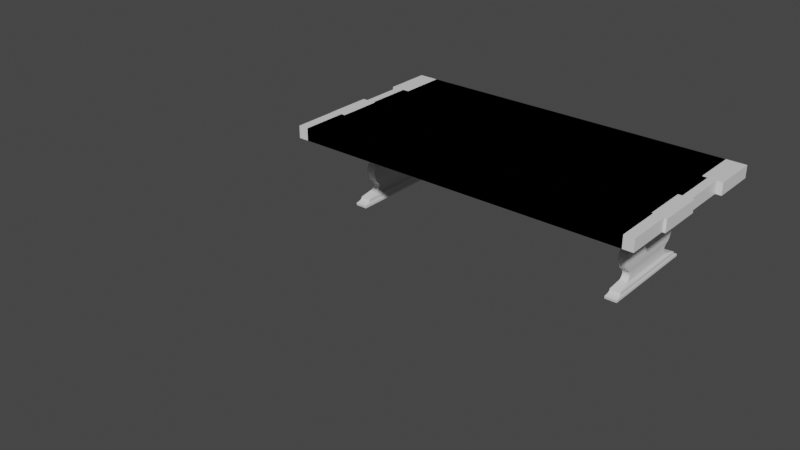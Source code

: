 # Source: Tisch2.blend  (saved by Blender 2.93.20; exported with 4.5.12 LTS)
import bpy
from mathutils import Matrix  # noqa: F401  (used for matrix-valued properties, if any)

bpy.ops.wm.read_factory_settings(use_empty=True)
scene = bpy.context.scene
scene.name = 'Scene'

# ---- collections
col_collection = bpy.data.collections.new('Collection'); scene.collection.children.link(col_collection)

# ---- images (referenced by path relative to the original .blend; pixels are not part of the script)
import os
ASSET_DIR = os.environ.get("B2B_ASSET_DIR", "")  # directory of the original .blend (textures are referenced by path, not embedded)
HERE = os.path.dirname(os.path.abspath(__file__))  # packed textures are extracted next to this script under _unpacked/

def load_image(name, relpath, width, height, colorspace="sRGB"):
    """Load a texture the original file referenced (path relative to the .blend, or extracted next to this script)."""
    p = next((c for c in (os.path.join(HERE, relpath), os.path.join(ASSET_DIR, relpath)) if relpath and os.path.exists(c)), "")
    if p:
        img = bpy.data.images.load(p, check_existing=True)
        img.name = name
    else:  # same state as the original file: an image datablock whose file is absent (Cycles renders it pink)
        img = bpy.data.images.new(name, width, height)
        img.source = "FILE"
        img.filepath = "//" + (relpath or name)
    img.colorspace_settings.name = colorspace
    return img
img_wood062_2k_color_jpg = load_image('Wood062_2K_Color.jpg', 'Texturen/Wood062_2K_Color.jpg', 1024, 1024, 'sRGB')

# ---- materials (node trees are filled in below, after node groups)
mat_material = bpy.data.materials.new('Material')
mat_material.alpha_threshold = 0.0
mat_material.use_transparent_shadow = False
mat_material.line_color = (0.0, 0.0, 0.0, 1.0)

# ---- material node trees
mat_material.use_nodes = True; mat_material.node_tree.nodes.clear()
_N = mat_material.node_tree.nodes; _L = mat_material.node_tree.links
n0 = _N.new('ShaderNodeOutputMaterial'); n0.name = 'Material Output'; n0.location = (300, 300)
n1 = _N.new('ShaderNodeBsdfPrincipled'); n1.name = 'Principled BSDF'; n1.location = (10, 300)
n1.distribution = 'GGX'
n1.subsurface_method = 'RANDOM_WALK_SKIN'
n1.inputs[2].default_value = 0.4
n1.inputs[3].default_value = 1.45
n1.inputs[27].default_value = (0.0, 0.0, 0.0, 1.0)
n1.inputs[28].default_value = 1.0
n2 = _N.new('ShaderNodeTexImage'); n2.name = 'Image Texture.004'; n2.location = (-612, -198)
n2.image = img_wood062_2k_color_jpg
_L.new(n1.outputs[0], n0.inputs[0])
n0.is_active_output = True

# ---- world
world_world = bpy.data.worlds.new('World'); scene.world = world_world
world_world.use_nodes = True; world_world.node_tree.nodes.clear()
_N = world_world.node_tree.nodes; _L = world_world.node_tree.links
n0 = _N.new('ShaderNodeOutputWorld'); n0.name = 'World Output'; n0.location = (300, 300)
n1 = _N.new('ShaderNodeBackground'); n1.name = 'Background'; n1.location = (10, 300)
n1.inputs[0].default_value = (0.05088, 0.05088, 0.05088, 1.0)
_L.new(n1.outputs[0], n0.inputs[0])
n0.is_active_output = True
world_world.color = (0.05088, 0.05088, 0.05088)
world_world.use_sun_shadow = False
world_world.sun_shadow_jitter_overblur = 0.0

# ---- meshes
me_cube = bpy.data.meshes.new('Cube')
me_cube.from_pydata([(1.03, 1.0, 14.1), (1.03, 1.0, 12.1), (1.03, -1.0, 14.1), (1.03, -1.0, 12.1), (-0.9702, 1.0, 14.1), (-0.9702, 1.0, 12.1), (-0.9702, -1.0, 14.1), (-0.9702, -1.0, 12.1), (1.043, 2.988, 13.93), (1.043, 2.988, 11.93), (1.043, 0.9875, 13.93), (1.043, 0.9875, 11.93), (-0.9567, 2.988, 13.93), (-0.9567, 2.988, 11.93), (-0.9567, 0.9875, 13.93), (-0.9567, 0.9875, 11.93), (1.025, 5.018, 13.77), (1.025, 5.018, 11.77), (1.025, 3.018, 13.77), (1.025, 3.018, 11.77), (-0.9751, 5.018, 13.77), (-0.9751, 5.018, 11.77), (-0.9751, 3.018, 13.77), (-0.9751, 3.018, 11.77), (1.058, 7.049, 13.69), (1.058, 7.049, 11.69), (1.058, 5.049, 13.69), (1.058, 5.049, 11.69), (-0.9425, 7.049, 13.69), (-0.9425, 7.049, 11.69), (-0.9425, 5.049, 13.69), (-0.9425, 5.049, 11.69), (0.7236, -0.6156, 12.11), (0.7236, 6.837, 12.11), (0.8987, -0.6156, 12.11), (0.8987, 6.837, 12.11), (0.7694, 0.3481, 11.68), (0.7694, 5.873, 11.68), (0.8529, 5.873, 11.68), (0.8529, 0.3481, 11.68), (0.7706, 0.4239, 11.46), (0.7706, 5.797, 11.46), (0.8517, 5.797, 11.46), (0.8517, 0.4239, 11.46), (0.771, 0.4531, 10.96), (0.771, 5.768, 10.96), (0.8513, 5.768, 10.96), (0.8513, 0.4531, 10.96), (0.7708, 0.7081, 9.873), (0.7708, 5.513, 9.873), (0.8515, 5.513, 9.873), (0.8515, 0.7081, 9.873), (0.7835, 1.423, 8.328), (0.7835, 4.798, 8.328), (0.8388, 4.798, 8.328), (0.8388, 1.423, 8.328), (0.7891, 1.675, 1.503), (0.7891, 4.542, 1.503), (0.8332, 4.542, 1.503), (0.8332, 1.675, 1.503), (0.7767, 0.817, 0.2426), (0.7767, 5.364, 0.2426), (0.8456, 5.364, 0.2426), (0.8456, 0.817, 0.2426), (0.781, 5.062, 0.9532), (0.8417, 5.105, 0.9672), (0.8417, 1.112, 0.9672), (0.7806, 1.112, 0.9672), (0.788, 1.627, 3.355), (0.7856, 1.508, 6.052), (0.7872, 1.579, 3.609), (0.7865, 1.538, 3.896), (0.7859, 1.505, 4.208), (0.7855, 1.48, 4.535), (0.7852, 1.466, 4.868), (0.7851, 1.461, 5.195), (0.7851, 1.467, 5.508), (0.7853, 1.482, 5.797), (0.7856, 4.713, 6.052), (0.788, 4.592, 3.355), (0.7853, 4.739, 5.797), (0.7851, 4.754, 5.508), (0.7851, 4.76, 5.195), (0.7852, 4.755, 4.868), (0.7855, 4.74, 4.535), (0.7859, 4.716, 4.208), (0.7865, 4.682, 3.896), (0.7872, 4.641, 3.609), (0.8367, 4.713, 6.052), (0.8343, 4.592, 3.355), (0.837, 4.739, 5.797), (0.8372, 4.754, 5.508), (0.8372, 4.76, 5.195), (0.8371, 4.755, 4.868), (0.8368, 4.74, 4.535), (0.8364, 4.716, 4.208), (0.8358, 4.682, 3.896), (0.8351, 4.641, 3.609), (0.8367, 1.508, 6.052), (0.8343, 1.627, 3.355), (0.837, 1.482, 5.797), (0.8372, 1.467, 5.508), (0.8372, 1.461, 5.195), (0.8371, 1.466, 4.868), (0.8368, 1.48, 4.535), (0.8364, 1.505, 4.208), (0.8358, 1.538, 3.896), (0.8351, 1.579, 3.609), (0.7873, 4.602, 6.574), (0.785, 4.709, 8.082), (0.7876, 4.578, 6.718), (0.7878, 4.563, 6.88), (0.7878, 4.557, 7.055), (0.7877, 4.561, 7.238), (0.7874, 4.574, 7.424), (0.787, 4.596, 7.607), (0.7865, 4.627, 7.781), (0.7858, 4.665, 7.941), (0.835, 4.602, 6.574), (0.8373, 4.709, 8.082), (0.8347, 4.578, 6.718), (0.8345, 4.563, 6.88), (0.8345, 4.557, 7.055), (0.8346, 4.561, 7.238), (0.8349, 4.574, 7.424), (0.8353, 4.596, 7.607), (0.8358, 4.627, 7.781), (0.8365, 4.665, 7.941), (0.835, 1.619, 6.574), (0.8373, 1.512, 8.082), (0.8347, 1.643, 6.718), (0.8345, 1.658, 6.88), (0.8345, 1.664, 7.055), (0.8346, 1.66, 7.238), (0.8349, 1.647, 7.424), (0.8353, 1.625, 7.607), (0.8358, 1.594, 7.781), (0.8365, 1.556, 7.941), (0.785, 1.512, 8.082), (0.7873, 1.619, 6.574), (0.7858, 1.556, 7.941), (0.7865, 1.594, 7.781), (0.787, 1.625, 7.607), (0.7874, 1.647, 7.424), (0.7877, 1.66, 7.238), (0.7878, 1.664, 7.055), (0.7878, 1.658, 6.88), (0.7876, 1.643, 6.718), (0.7901, 4.477, 1.738), (0.7894, 4.507, 3.09), (0.7909, 4.421, 2.049), (0.791, 4.408, 2.415), (0.7905, 4.438, 2.781), (0.8322, 4.477, 1.738), (0.8329, 4.507, 3.09), (0.8314, 4.421, 2.049), (0.8313, 4.408, 2.415), (0.8318, 4.438, 2.781), (0.8322, 1.74, 1.738), (0.8329, 1.712, 3.09), (0.8314, 1.796, 2.049), (0.8313, 1.81, 2.415), (0.8318, 1.78, 2.781), (0.7894, 1.712, 3.09), (0.7901, 1.74, 1.738), (0.7905, 1.78, 2.781), (0.791, 1.81, 2.415), (0.7909, 1.796, 2.049), (0.7785, 0.9454, 0.3741), (0.7805, 1.098, 0.6964), (0.7794, 1.018, 0.4708), (0.7802, 1.074, 0.5888), (0.7806, 5.101, 0.6959), (0.7785, 5.253, 0.3737), (0.7803, 5.132, 0.5885), (0.7795, 5.187, 0.4706), (0.8418, 5.119, 0.6972), (0.8438, 5.253, 0.3737), (0.8421, 5.14, 0.5892), (0.8429, 5.189, 0.4708), (0.8418, 1.098, 0.6968), (0.8438, 0.9454, 0.3741), (0.8421, 1.074, 0.589), (0.8429, 1.018, 0.4709), (0.8222, 0.8772, -0.1935), (0.7769, 0.8303, -0.1481), (0.7902, 0.8446, -0.1802), (0.8222, 5.314, -0.1935), (0.7769, 5.36, -0.1481), (0.7902, 5.347, -0.1802), (0.7999, 0.8772, -0.1935), (0.8453, 0.8303, -0.1481), (0.832, 0.8446, -0.1802), (0.7999, 5.314, -0.1935), (0.8453, 5.36, -0.1481), (0.832, 5.347, -0.1802), (-1.03, 1.0, 14.1), (-1.03, 1.0, 12.1), (-1.03, -1.0, 14.1), (-1.03, -1.0, 12.1), (0.9702, 1.0, 14.1), (0.9702, 1.0, 12.1), (0.9702, -1.0, 14.1), (0.9702, -1.0, 12.1), (-1.043, 2.988, 13.93), (-1.043, 2.988, 11.93), (-1.043, 0.9875, 13.93), (-1.043, 0.9875, 11.93), (0.9567, 2.988, 13.93), (0.9567, 2.988, 11.93), (0.9567, 0.9875, 13.93), (0.9567, 0.9875, 11.93), (-1.025, 5.018, 13.77), (-1.025, 5.018, 11.77), (-1.025, 3.018, 13.77), (-1.025, 3.018, 11.77), (0.9751, 5.018, 13.77), (0.9751, 5.018, 11.77), (0.9751, 3.018, 13.77), (0.9751, 3.018, 11.77), (-1.058, 7.049, 13.69), (-1.058, 7.049, 11.69), (-1.058, 5.049, 13.69), (-1.058, 5.049, 11.69), (0.9425, 7.049, 13.69), (0.9425, 7.049, 11.69), (0.9425, 5.049, 13.69), (0.9425, 5.049, 11.69), (-0.7236, -0.6156, 12.11), (-0.7236, 6.837, 12.11), (-0.8987, -0.6156, 12.11), (-0.8987, 6.837, 12.11), (-0.7694, 0.3481, 11.68), (-0.7694, 5.873, 11.68), (-0.8529, 5.873, 11.68), (-0.8529, 0.3481, 11.68), (-0.7706, 0.4239, 11.46), (-0.7706, 5.797, 11.46), (-0.8517, 5.797, 11.46), (-0.8517, 0.4239, 11.46), (-0.771, 0.4531, 10.96), (-0.771, 5.768, 10.96), (-0.8513, 5.768, 10.96), (-0.8513, 0.4531, 10.96), (-0.7708, 0.7081, 9.873), (-0.7708, 5.513, 9.873), (-0.8515, 5.513, 9.873), (-0.8515, 0.7081, 9.873), (-0.7835, 1.423, 8.328), (-0.7835, 4.798, 8.328), (-0.8388, 4.798, 8.328), (-0.8388, 1.423, 8.328), (-0.7891, 1.675, 1.503), (-0.7891, 4.542, 1.503), (-0.8332, 4.542, 1.503), (-0.8332, 1.675, 1.503), (-0.7767, 0.817, 0.2426), (-0.7767, 5.364, 0.2426), (-0.8456, 5.364, 0.2426), (-0.8456, 0.817, 0.2426), (-0.781, 5.062, 0.9532), (-0.8417, 5.105, 0.9672), (-0.8417, 1.112, 0.9672), (-0.7806, 1.112, 0.9672), (-0.788, 1.627, 3.355), (-0.7856, 1.508, 6.052), (-0.7872, 1.579, 3.609), (-0.7865, 1.538, 3.896), (-0.7859, 1.505, 4.208), (-0.7855, 1.48, 4.535), (-0.7852, 1.466, 4.868), (-0.7851, 1.461, 5.195), (-0.7851, 1.467, 5.508), (-0.7853, 1.482, 5.797), (-0.7856, 4.713, 6.052), (-0.788, 4.592, 3.355), (-0.7853, 4.739, 5.797), (-0.7851, 4.754, 5.508), (-0.7851, 4.76, 5.195), (-0.7852, 4.755, 4.868), (-0.7855, 4.74, 4.535), (-0.7859, 4.716, 4.208), (-0.7865, 4.682, 3.896), (-0.7872, 4.641, 3.609), (-0.8367, 4.713, 6.052), (-0.8343, 4.592, 3.355), (-0.837, 4.739, 5.797), (-0.8372, 4.754, 5.508), (-0.8372, 4.76, 5.195), (-0.8371, 4.755, 4.868), (-0.8368, 4.74, 4.535), (-0.8364, 4.716, 4.208), (-0.8358, 4.682, 3.896), (-0.8351, 4.641, 3.609), (-0.8367, 1.508, 6.052), (-0.8343, 1.627, 3.355), (-0.837, 1.482, 5.797), (-0.8372, 1.467, 5.508), (-0.8372, 1.461, 5.195), (-0.8371, 1.466, 4.868), (-0.8368, 1.48, 4.535), (-0.8364, 1.505, 4.208), (-0.8358, 1.538, 3.896), (-0.8351, 1.579, 3.609), (-0.7873, 4.602, 6.574), (-0.785, 4.709, 8.082), (-0.7876, 4.578, 6.718), (-0.7878, 4.563, 6.88), (-0.7878, 4.557, 7.055), (-0.7877, 4.561, 7.238), (-0.7874, 4.574, 7.424), (-0.787, 4.596, 7.607), (-0.7865, 4.627, 7.781), (-0.7858, 4.665, 7.941), (-0.835, 4.602, 6.574), (-0.8373, 4.709, 8.082), (-0.8347, 4.578, 6.718), (-0.8345, 4.563, 6.88), (-0.8345, 4.557, 7.055), (-0.8346, 4.561, 7.238), (-0.8349, 4.574, 7.424), (-0.8353, 4.596, 7.607), (-0.8358, 4.627, 7.781), (-0.8365, 4.665, 7.941), (-0.835, 1.619, 6.574), (-0.8373, 1.512, 8.082), (-0.8347, 1.643, 6.718), (-0.8345, 1.658, 6.88), (-0.8345, 1.664, 7.055), (-0.8346, 1.66, 7.238), (-0.8349, 1.647, 7.424), (-0.8353, 1.625, 7.607), (-0.8358, 1.594, 7.781), (-0.8365, 1.556, 7.941), (-0.785, 1.512, 8.082), (-0.7873, 1.619, 6.574), (-0.7858, 1.556, 7.941), (-0.7865, 1.594, 7.781), (-0.787, 1.625, 7.607), (-0.7874, 1.647, 7.424), (-0.7877, 1.66, 7.238), (-0.7878, 1.664, 7.055), (-0.7878, 1.658, 6.88), (-0.7876, 1.643, 6.718), (-0.7901, 4.477, 1.738), (-0.7894, 4.507, 3.09), (-0.7909, 4.421, 2.049), (-0.791, 4.408, 2.415), (-0.7905, 4.438, 2.781), (-0.8322, 4.477, 1.738), (-0.8329, 4.507, 3.09), (-0.8314, 4.421, 2.049), (-0.8313, 4.408, 2.415), (-0.8318, 4.438, 2.781), (-0.8322, 1.74, 1.738), (-0.8329, 1.712, 3.09), (-0.8314, 1.796, 2.049), (-0.8313, 1.81, 2.415), (-0.8318, 1.78, 2.781), (-0.7894, 1.712, 3.09), (-0.7901, 1.74, 1.738), (-0.7905, 1.78, 2.781), (-0.791, 1.81, 2.415), (-0.7909, 1.796, 2.049), (-0.7785, 0.9454, 0.3741), (-0.7805, 1.098, 0.6964), (-0.7794, 1.018, 0.4708), (-0.7802, 1.074, 0.5888), (-0.7806, 5.101, 0.6959), (-0.7785, 5.253, 0.3737), (-0.7803, 5.132, 0.5885), (-0.7795, 5.187, 0.4706), (-0.8418, 5.119, 0.6972), (-0.8438, 5.253, 0.3737), (-0.8421, 5.14, 0.5892), (-0.8429, 5.189, 0.4708), (-0.8418, 1.098, 0.6968), (-0.8438, 0.9454, 0.3741), (-0.8421, 1.074, 0.589), (-0.8429, 1.018, 0.4709), (-0.8222, 0.8772, -0.1935), (-0.7769, 0.8303, -0.1481), (-0.7902, 0.8446, -0.1802), (-0.8222, 5.314, -0.1935), (-0.7769, 5.36, -0.1481), (-0.7902, 5.347, -0.1802), (-0.7999, 0.8772, -0.1935), (-0.8453, 0.8303, -0.1481), (-0.832, 0.8446, -0.1802), (-0.7999, 5.314, -0.1935), (-0.8453, 5.36, -0.1481), (-0.832, 5.347, -0.1802), (-1.669, -1.593, -25.16), (-2.538, -0.4284, -25.16)], [(392, 393)], [(0, 4, 6, 2), (3, 2, 6, 7), (7, 6, 4, 5), (5, 1, 3, 7), (1, 0, 2, 3), (5, 4, 0, 1), (8, 12, 14, 10), (11, 10, 14, 15), (15, 14, 12, 13), (13, 9, 11, 15), (9, 8, 10, 11), (13, 12, 8, 9), (16, 20, 22, 18), (19, 18, 22, 23), (23, 22, 20, 21), (21, 17, 19, 23), (17, 16, 18, 19), (21, 20, 16, 17), (24, 28, 30, 26), (27, 26, 30, 31), (31, 30, 28, 29), (29, 25, 27, 31), (25, 24, 26, 27), (29, 28, 24, 25), (193, 187, 184, 190), (62, 194, 191, 63), (60, 185, 188, 61), (33, 35, 34, 32), (61, 188, 194, 62), (34, 39, 36, 32), (35, 38, 39, 34), (33, 37, 38, 35), (32, 36, 37, 33), (39, 43, 40, 36), (38, 42, 43, 39), (37, 41, 42, 38), (36, 40, 41, 37), (43, 47, 44, 40), (42, 46, 47, 43), (41, 45, 46, 42), (40, 44, 45, 41), (47, 51, 48, 44), (46, 50, 51, 47), (45, 49, 50, 46), (44, 48, 49, 45), (51, 55, 52, 48), (50, 54, 55, 51), (49, 53, 54, 50), (48, 52, 53, 49), (158, 59, 56, 164), (148, 57, 58, 153), (99, 159, 163, 68), (89, 154, 159, 99), (153, 58, 59, 158), (79, 149, 154, 89), (181, 63, 60, 168), (177, 62, 63, 181), (168, 60, 61, 173), (173, 61, 62, 177), (65, 176, 180, 66), (64, 172, 176, 65), (66, 180, 169, 67), (56, 67, 64, 57), (57, 64, 65, 58), (58, 65, 66, 59), (59, 66, 67, 56), (139, 69, 78, 108), (108, 78, 88, 118), (118, 88, 98, 128), (128, 98, 69, 139), (52, 138, 109, 53), (55, 129, 138, 52), (68, 163, 149, 79), (99, 68, 70, 107), (107, 70, 71, 106), (106, 71, 72, 105), (105, 72, 73, 104), (104, 73, 74, 103), (103, 74, 75, 102), (102, 75, 76, 101), (101, 76, 77, 100), (100, 77, 69, 98), (89, 99, 107, 97), (97, 107, 106, 96), (96, 106, 105, 95), (95, 105, 104, 94), (94, 104, 103, 93), (93, 103, 102, 92), (92, 102, 101, 91), (91, 101, 100, 90), (90, 100, 98, 88), (79, 89, 97, 87), (87, 97, 96, 86), (86, 96, 95, 85), (85, 95, 94, 84), (84, 94, 93, 83), (83, 93, 92, 82), (82, 92, 91, 81), (81, 91, 90, 80), (80, 90, 88, 78), (68, 79, 87, 70), (70, 87, 86, 71), (71, 86, 85, 72), (72, 85, 84, 73), (73, 84, 83, 74), (74, 83, 82, 75), (75, 82, 81, 76), (76, 81, 80, 77), (77, 80, 78, 69), (54, 119, 129, 55), (139, 108, 110, 147), (147, 110, 111, 146), (146, 111, 112, 145), (145, 112, 113, 144), (144, 113, 114, 143), (143, 114, 115, 142), (142, 115, 116, 141), (141, 116, 117, 140), (140, 117, 109, 138), (108, 118, 120, 110), (110, 120, 121, 111), (111, 121, 122, 112), (112, 122, 123, 113), (113, 123, 124, 114), (114, 124, 125, 115), (115, 125, 126, 116), (116, 126, 127, 117), (117, 127, 119, 109), (118, 128, 130, 120), (120, 130, 131, 121), (121, 131, 132, 122), (122, 132, 133, 123), (123, 133, 134, 124), (124, 134, 135, 125), (125, 135, 136, 126), (126, 136, 137, 127), (127, 137, 129, 119), (128, 139, 147, 130), (130, 147, 146, 131), (131, 146, 145, 132), (132, 145, 144, 133), (133, 144, 143, 134), (134, 143, 142, 135), (135, 142, 141, 136), (136, 141, 140, 137), (137, 140, 138, 129), (53, 109, 119, 54), (164, 148, 150, 167), (167, 150, 151, 166), (166, 151, 152, 165), (165, 152, 149, 163), (148, 153, 155, 150), (150, 155, 156, 151), (151, 156, 157, 152), (152, 157, 154, 149), (153, 158, 160, 155), (155, 160, 161, 156), (156, 161, 162, 157), (157, 162, 159, 154), (158, 164, 167, 160), (160, 167, 166, 161), (161, 166, 165, 162), (162, 165, 163, 159), (164, 56, 57, 148), (181, 168, 170, 183), (183, 170, 171, 182), (182, 171, 169, 180), (177, 181, 183, 179), (179, 183, 182, 178), (178, 182, 180, 176), (173, 177, 179, 175), (175, 179, 178, 174), (174, 178, 176, 172), (168, 173, 175, 170), (170, 175, 174, 171), (171, 174, 172, 169), (67, 169, 172, 64), (184, 187, 189, 186), (186, 189, 188, 185), (187, 193, 195, 189), (189, 195, 194, 188), (193, 190, 192, 195), (195, 192, 191, 194), (190, 184, 186, 192), (192, 186, 185, 191), (63, 191, 185, 60), (196, 198, 202, 200), (199, 203, 202, 198), (203, 201, 200, 202), (201, 203, 199, 197), (197, 199, 198, 196), (201, 197, 196, 200), (204, 206, 210, 208), (207, 211, 210, 206), (211, 209, 208, 210), (209, 211, 207, 205), (205, 207, 206, 204), (209, 205, 204, 208), (212, 214, 218, 216), (215, 219, 218, 214), (219, 217, 216, 218), (217, 219, 215, 213), (213, 215, 214, 212), (217, 213, 212, 216), (220, 222, 226, 224), (223, 227, 226, 222), (227, 225, 224, 226), (225, 227, 223, 221), (221, 223, 222, 220), (225, 221, 220, 224), (389, 386, 380, 383), (258, 259, 387, 390), (256, 257, 384, 381), (229, 228, 230, 231), (257, 258, 390, 384), (230, 228, 232, 235), (231, 230, 235, 234), (229, 231, 234, 233), (228, 229, 233, 232), (235, 232, 236, 239), (234, 235, 239, 238), (233, 234, 238, 237), (232, 233, 237, 236), (239, 236, 240, 243), (238, 239, 243, 242), (237, 238, 242, 241), (236, 237, 241, 240), (243, 240, 244, 247), (242, 243, 247, 246), (241, 242, 246, 245), (240, 241, 245, 244), (247, 244, 248, 251), (246, 247, 251, 250), (245, 246, 250, 249), (244, 245, 249, 248), (354, 360, 252, 255), (344, 349, 254, 253), (295, 264, 359, 355), (285, 295, 355, 350), (349, 354, 255, 254), (275, 285, 350, 345), (377, 364, 256, 259), (373, 377, 259, 258), (364, 369, 257, 256), (369, 373, 258, 257), (261, 262, 376, 372), (260, 261, 372, 368), (262, 263, 365, 376), (252, 253, 260, 263), (253, 254, 261, 260), (254, 255, 262, 261), (255, 252, 263, 262), (335, 304, 274, 265), (304, 314, 284, 274), (314, 324, 294, 284), (324, 335, 265, 294), (248, 249, 305, 334), (251, 248, 334, 325), (264, 275, 345, 359), (295, 303, 266, 264), (303, 302, 267, 266), (302, 301, 268, 267), (301, 300, 269, 268), (300, 299, 270, 269), (299, 298, 271, 270), (298, 297, 272, 271), (297, 296, 273, 272), (296, 294, 265, 273), (285, 293, 303, 295), (293, 292, 302, 303), (292, 291, 301, 302), (291, 290, 300, 301), (290, 289, 299, 300), (289, 288, 298, 299), (288, 287, 297, 298), (287, 286, 296, 297), (286, 284, 294, 296), (275, 283, 293, 285), (283, 282, 292, 293), (282, 281, 291, 292), (281, 280, 290, 291), (280, 279, 289, 290), (279, 278, 288, 289), (278, 277, 287, 288), (277, 276, 286, 287), (276, 274, 284, 286), (264, 266, 283, 275), (266, 267, 282, 283), (267, 268, 281, 282), (268, 269, 280, 281), (269, 270, 279, 280), (270, 271, 278, 279), (271, 272, 277, 278), (272, 273, 276, 277), (273, 265, 274, 276), (250, 251, 325, 315), (335, 343, 306, 304), (343, 342, 307, 306), (342, 341, 308, 307), (341, 340, 309, 308), (340, 339, 310, 309), (339, 338, 311, 310), (338, 337, 312, 311), (337, 336, 313, 312), (336, 334, 305, 313), (304, 306, 316, 314), (306, 307, 317, 316), (307, 308, 318, 317), (308, 309, 319, 318), (309, 310, 320, 319), (310, 311, 321, 320), (311, 312, 322, 321), (312, 313, 323, 322), (313, 305, 315, 323), (314, 316, 326, 324), (316, 317, 327, 326), (317, 318, 328, 327), (318, 319, 329, 328), (319, 320, 330, 329), (320, 321, 331, 330), (321, 322, 332, 331), (322, 323, 333, 332), (323, 315, 325, 333), (324, 326, 343, 335), (326, 327, 342, 343), (327, 328, 341, 342), (328, 329, 340, 341), (329, 330, 339, 340), (330, 331, 338, 339), (331, 332, 337, 338), (332, 333, 336, 337), (333, 325, 334, 336), (249, 250, 315, 305), (360, 363, 346, 344), (363, 362, 347, 346), (362, 361, 348, 347), (361, 359, 345, 348), (344, 346, 351, 349), (346, 347, 352, 351), (347, 348, 353, 352), (348, 345, 350, 353), (349, 351, 356, 354), (351, 352, 357, 356), (352, 353, 358, 357), (353, 350, 355, 358), (354, 356, 363, 360), (356, 357, 362, 363), (357, 358, 361, 362), (358, 355, 359, 361), (360, 344, 253, 252), (377, 379, 366, 364), (379, 378, 367, 366), (378, 376, 365, 367), (373, 375, 379, 377), (375, 374, 378, 379), (374, 372, 376, 378), (369, 371, 375, 373), (371, 370, 374, 375), (370, 368, 372, 374), (364, 366, 371, 369), (366, 367, 370, 371), (367, 365, 368, 370), (263, 260, 368, 365), (380, 382, 385, 383), (382, 381, 384, 385), (383, 385, 391, 389), (385, 384, 390, 391), (389, 391, 388, 386), (391, 390, 387, 388), (386, 388, 382, 380), (388, 387, 381, 382), (259, 256, 381, 387)])
_uv = me_cube.uv_layers.new(name='UVMap')
_uv.uv.foreach_set('vector', [0.9866, 0.4116, 0.04157, 0.4116, 0.04157, 0.2827, 0.9866, 0.2827, 0.375, 0.75, 0.625, 0.75, 0.625, 1.0, 0.375, 1.0, 0.375, 0.0, 0.625, 0.0, 0.625, 0.25, 0.375, 0.25, 0.125, 0.5, 0.375, 0.5, 0.375, 0.75, 0.125, 0.75, 0.375, 0.5, 0.625, 0.5, 0.625, 0.75, 0.375, 0.75, 0.375, 0.25, 0.625, 0.25, 0.625, 0.5, 0.375, 0.5, 0.993, 0.5397, 0.04794, 0.5397, 0.04794, 0.4108, 0.993, 0.4108, 0.375, 0.75, 0.625, 0.75, 0.625, 1.0, 0.375, 1.0, 0.375, 0.0, 0.625, 0.0, 0.625, 0.25, 0.375, 0.25, 0.125, 0.5, 0.375, 0.5, 0.375, 0.75, 0.125, 0.75, 0.375, 0.5, 0.625, 0.5, 0.625, 0.75, 0.375, 0.75, 0.375, 0.25, 0.625, 0.25, 0.625, 0.5, 0.375, 0.5, 0.9843, 0.6705, 0.03925, 0.6705, 0.03925, 0.5416, 0.9843, 0.5416, 0.375, 0.75, 0.625, 0.75, 0.625, 1.0, 0.375, 1.0, 0.375, 0.0, 0.625, 0.0, 0.625, 0.25, 0.375, 0.25, 0.125, 0.5, 0.375, 0.5, 0.375, 0.75, 0.125, 0.75, 0.375, 0.5, 0.625, 0.5, 0.625, 0.75, 0.375, 0.75, 0.375, 0.25, 0.625, 0.25, 0.625, 0.5, 0.375, 0.5, 0.9997, 0.8013, 0.05467, 0.8013, 0.05467, 0.6725, 0.9997, 0.6725, 0.375, 0.75, 0.625, 0.75, 0.625, 1.0, 0.375, 1.0, 0.375, 0.0, 0.625, 0.0, 0.625, 0.25, 0.375, 0.25, 0.125, 0.5, 0.375, 0.5, 0.375, 0.75, 0.125, 0.75, 0.375, 0.5, 0.625, 0.5, 0.625, 0.75, 0.375, 0.75, 0.375, 0.25, 0.625, 0.25, 0.625, 0.5, 0.375, 0.5, 0.7909, 0.5025, 0.7091, 0.5025, 0.7091, 0.7475, 0.7909, 0.7475, 0.9038, 0.3513, 0.9031, 0.3319, 0.07669, 0.3382, 0.07445, 0.3574, 0.6168, 0.0, 0.6242, 0.0, 0.6242, 0.25, 0.6168, 0.25, 0.8419, 0.7877, 0.9247, 0.7877, 0.9247, 0.3075, 0.8419, 0.3075, 0.6168, 0.25, 0.6242, 0.25, 0.6242, 0.5, 0.6168, 0.5, 0.375, 0.75, 0.4083, 0.75, 0.4083, 1.0, 0.375, 1.0, 0.375, 0.5, 0.4083, 0.5, 0.4083, 0.75, 0.375, 0.75, 0.375, 0.25, 0.4083, 0.25, 0.4083, 0.5, 0.375, 0.5, 0.375, 0.0, 0.4083, 0.0, 0.4083, 0.25, 0.375, 0.25, 0.4083, 0.75, 0.4301, 0.75, 0.4301, 1.0, 0.4083, 1.0, 0.4083, 0.5, 0.4301, 0.5, 0.4301, 0.75, 0.4083, 0.75, 0.4083, 0.25, 0.4301, 0.25, 0.4301, 0.5, 0.4083, 0.5, 0.4083, 0.0, 0.4301, 0.0, 0.4301, 0.25, 0.4083, 0.25, 0.4301, 0.75, 0.4519, 0.75, 0.4519, 1.0, 0.4301, 1.0, 0.4301, 0.5, 0.4519, 0.5, 0.4519, 0.75, 0.4301, 0.75, 0.4301, 0.25, 0.4519, 0.25, 0.4519, 0.5, 0.4301, 0.5, 0.4301, 0.0, 0.4519, 0.0, 0.4519, 0.25, 0.4301, 0.25, 0.4519, 0.75, 0.475, 0.75, 0.475, 1.0, 0.4519, 1.0, 0.9759, 0.8792, 0.9293, 0.8262, 0.05922, 0.8251, 0.01467, 0.8772, 0.4519, 0.25, 0.475, 0.25, 0.475, 0.5, 0.4519, 0.5, 0.4519, 0.0, 0.475, 0.0, 0.475, 0.25, 0.4519, 0.25, 0.475, 0.75, 0.5079, 0.75, 0.5079, 1.0, 0.475, 1.0, 0.9293, 0.8262, 0.7986, 0.7505, 0.1901, 0.7506, 0.05922, 0.8251, 0.475, 0.25, 0.5079, 0.25, 0.5079, 0.5, 0.475, 0.5, 0.475, 0.0, 0.5079, 0.0, 0.5079, 0.25, 0.475, 0.25, 0.2454, 0.4316, 0.2333, 0.4201, 0.2457, 0.4268, 0.2571, 0.4378, 0.7429, 0.435, 0.7546, 0.4237, 0.7524, 0.4169, 0.7406, 0.4287, 0.5681, 0.75, 0.5711, 0.75, 0.5711, 1.0, 0.5681, 1.0, 0.7616, 0.5077, 0.7461, 0.495, 0.2407, 0.4974, 0.2252, 0.5101, 0.7406, 0.4287, 0.7524, 0.4169, 0.2333, 0.4201, 0.2454, 0.4316, 0.5681, 0.25, 0.5711, 0.25, 0.5711, 0.5, 0.5681, 0.5, 0.09825, 0.364, 0.07445, 0.3574, 0.0986, 0.3697, 0.1205, 0.3755, 0.8831, 0.3583, 0.9038, 0.3513, 0.07445, 0.3574, 0.09825, 0.364, 0.612, 0.0, 0.6168, 0.0, 0.6168, 0.25, 0.612, 0.25, 0.8824, 0.3702, 0.9024, 0.3641, 0.9038, 0.3513, 0.8831, 0.3583, 0.8556, 0.3884, 0.8583, 0.3749, 0.1265, 0.3799, 0.1293, 0.3932, 0.5976, 0.25, 0.603, 0.25, 0.6031, 0.5, 0.5976, 0.5, 0.5976, 0.75, 0.6031, 0.75, 0.6031, 1.0, 0.5976, 1.0, 0.5882, 0.0, 0.5976, 0.0, 0.5976, 0.25, 0.5882, 0.25, 0.7546, 0.4237, 0.8481, 0.398, 0.8556, 0.3884, 0.7524, 0.4169, 0.7524, 0.4169, 0.8556, 0.3884, 0.1293, 0.3932, 0.2333, 0.4201, 0.2333, 0.4201, 0.1293, 0.3932, 0.1492, 0.4032, 0.2457, 0.4268, 0.5312, 0.0, 0.5372, 0.0, 0.5372, 0.25, 0.5312, 0.25, 0.7653, 0.6672, 0.7852, 0.6423, 0.7834, 0.6395, 0.7632, 0.6651, 0.7632, 0.6651, 0.7834, 0.6395, 0.2046, 0.6408, 0.2252, 0.666, 0.5312, 0.75, 0.5372, 0.75, 0.5372, 1.0, 0.5312, 1.0, 0.5079, 0.0, 0.5115, 0.0, 0.5115, 0.25, 0.5079, 0.25, 0.5079, 0.75, 0.5115, 0.75, 0.5115, 1.0, 0.5079, 1.0, 0.5681, 0.0, 0.5711, 0.0, 0.5711, 0.25, 0.5681, 0.25, 0.5681, 0.75, 0.5681, 1.0, 0.5652, 0.9995, 0.5652, 0.75, 0.5652, 0.75, 0.5652, 0.9995, 0.562, 0.9979, 0.5619, 0.7499, 0.5619, 0.7499, 0.562, 0.9979, 0.5585, 0.9956, 0.5584, 0.7498, 0.5584, 0.7498, 0.5585, 0.9956, 0.5548, 0.9927, 0.5547, 0.7496, 0.5547, 0.7496, 0.5548, 0.9927, 0.5506, 0.9926, 0.5507, 0.7498, 0.5507, 0.7498, 0.5506, 0.9926, 0.5469, 0.9957, 0.547, 0.7499, 0.547, 0.7499, 0.5469, 0.9957, 0.5434, 0.998, 0.5434, 0.7499, 0.5434, 0.7499, 0.5434, 0.998, 0.5401, 0.9995, 0.5401, 0.75, 0.5401, 0.75, 0.5401, 0.9995, 0.5372, 1.0, 0.5372, 0.75, 0.7616, 0.5077, 0.2252, 0.5101, 0.2166, 0.5224, 0.7704, 0.52, 0.7704, 0.52, 0.2166, 0.5224, 0.2091, 0.5363, 0.7779, 0.534, 0.7779, 0.534, 0.2091, 0.5363, 0.2032, 0.5514, 0.784, 0.5493, 0.784, 0.5493, 0.2032, 0.5514, 0.1988, 0.5673, 0.7884, 0.5653, 0.7884, 0.5653, 0.1988, 0.5673, 0.1963, 0.5834, 0.7911, 0.5815, 0.7911, 0.5815, 0.1963, 0.5834, 0.1956, 0.5993, 0.792, 0.5976, 0.792, 0.5976, 0.1956, 0.5993, 0.1968, 0.6144, 0.7909, 0.6129, 0.7909, 0.6129, 0.1968, 0.6144, 0.1998, 0.6284, 0.7881, 0.627, 0.7881, 0.627, 0.1998, 0.6284, 0.2046, 0.6408, 0.7834, 0.6395, 0.5681, 0.25, 0.5681, 0.5, 0.5652, 0.5, 0.5652, 0.25, 0.5652, 0.25, 0.5652, 0.5, 0.5619, 0.5001, 0.5619, 0.2499, 0.5619, 0.2499, 0.5619, 0.5001, 0.5584, 0.5002, 0.5584, 0.2498, 0.5584, 0.2498, 0.5584, 0.5002, 0.5547, 0.5004, 0.5547, 0.2496, 0.5547, 0.2496, 0.5547, 0.5004, 0.5507, 0.5003, 0.5507, 0.2497, 0.5507, 0.2497, 0.5507, 0.5003, 0.547, 0.5002, 0.547, 0.2498, 0.547, 0.2498, 0.547, 0.5002, 0.5434, 0.5001, 0.5434, 0.2499, 0.5434, 0.2499, 0.5434, 0.5001, 0.5401, 0.5, 0.5401, 0.25, 0.5401, 0.25, 0.5401, 0.5, 0.5372, 0.5, 0.5372, 0.25, 0.5681, 0.0, 0.5681, 0.25, 0.5652, 0.25, 0.5652, 0.0005665, 0.5652, 0.0005665, 0.5652, 0.25, 0.5619, 0.2499, 0.5619, 0.002216, 0.5619, 0.002216, 0.5619, 0.2499, 0.5584, 0.2498, 0.5583, 0.004837, 0.5583, 0.004837, 0.5584, 0.2498, 0.5547, 0.2496, 0.5546, 0.008165, 0.5546, 0.008165, 0.5547, 0.2496, 0.5507, 0.2497, 0.5508, 0.007936, 0.5508, 0.007936, 0.5507, 0.2497, 0.547, 0.2498, 0.547, 0.004644, 0.547, 0.004644, 0.547, 0.2498, 0.5434, 0.2499, 0.5434, 0.002114, 0.5434, 0.002114, 0.5434, 0.2499, 0.5401, 0.25, 0.5401, 0.0005372, 0.5401, 0.0005372, 0.5401, 0.25, 0.5372, 0.25, 0.5372, 0.0, 0.7986, 0.7505, 0.7825, 0.7385, 0.2062, 0.7388, 0.1901, 0.7506, 0.5312, 0.0, 0.5312, 0.25, 0.5296, 0.25, 0.5296, -0.0005485, 0.5296, -0.0005485, 0.5296, 0.25, 0.5277, 0.25, 0.5277, -0.002186, 0.5277, -0.002186, 0.5277, 0.25, 0.5258, 0.2499, 0.5257, -0.004863, 0.5257, -0.004863, 0.5258, 0.2499, 0.5237, 0.2497, 0.5236, -0.008375, 0.5236, -0.008375, 0.5237, 0.2497, 0.5209, 0.2499, 0.5212, -0.008123, 0.5212, -0.008123, 0.5209, 0.2499, 0.5184, 0.2501, 0.5185, -0.004734, 0.5185, -0.004734, 0.5184, 0.2501, 0.5159, 0.2501, 0.516, -0.002127, 0.516, -0.002127, 0.5159, 0.2501, 0.5136, 0.25, 0.5136, -0.0005331, 0.5136, -0.0005331, 0.5136, 0.25, 0.5115, 0.25, 0.5115, 0.0, 0.7653, 0.6672, 0.7632, 0.6651, 0.7588, 0.6722, 0.761, 0.674, 0.5296, 0.25, 0.5296, 0.5, 0.5277, 0.5, 0.5277, 0.25, 0.5277, 0.25, 0.5277, 0.5, 0.5258, 0.5001, 0.5258, 0.2499, 0.5258, 0.2499, 0.5258, 0.5001, 0.5237, 0.5003, 0.5237, 0.2497, 0.5237, 0.2497, 0.5237, 0.5003, 0.5209, 0.5001, 0.5209, 0.2499, 0.5209, 0.2499, 0.5209, 0.5001, 0.5184, 0.4999, 0.5184, 0.2501, 0.5184, 0.2501, 0.5184, 0.4999, 0.5159, 0.4999, 0.5159, 0.2501, 0.5159, 0.2501, 0.5159, 0.4999, 0.5136, 0.5, 0.5136, 0.25, 0.5136, 0.25, 0.5136, 0.5, 0.5115, 0.5, 0.5115, 0.25, 0.7632, 0.6651, 0.2252, 0.666, 0.2297, 0.673, 0.7588, 0.6722, 0.7588, 0.6722, 0.2297, 0.673, 0.2325, 0.6808, 0.7561, 0.6801, 0.7561, 0.6801, 0.2325, 0.6808, 0.2336, 0.6893, 0.755, 0.6886, 0.755, 0.6886, 0.2336, 0.6893, 0.233, 0.6981, 0.7557, 0.6975, 0.7557, 0.6975, 0.233, 0.6981, 0.2307, 0.7071, 0.758, 0.7066, 0.758, 0.7066, 0.2307, 0.7071, 0.2267, 0.7159, 0.7621, 0.7154, 0.7621, 0.7154, 0.2267, 0.7159, 0.2212, 0.7243, 0.7676, 0.7239, 0.7676, 0.7239, 0.2212, 0.7243, 0.2143, 0.732, 0.7745, 0.7317, 0.7745, 0.7317, 0.2143, 0.732, 0.2062, 0.7388, 0.7825, 0.7385, 0.5312, 0.75, 0.5312, 1.0, 0.5296, 1.001, 0.5296, 0.75, 0.5296, 0.75, 0.5296, 1.001, 0.5278, 1.002, 0.5277, 0.75, 0.5277, 0.75, 0.5278, 1.002, 0.5258, 1.005, 0.5258, 0.7499, 0.5258, 0.7499, 0.5258, 1.005, 0.5238, 1.009, 0.5237, 0.7497, 0.5237, 0.7497, 0.5238, 1.009, 0.5207, 1.008, 0.5209, 0.7499, 0.5209, 0.7499, 0.5207, 1.008, 0.5182, 1.005, 0.5184, 0.7501, 0.5184, 0.7501, 0.5182, 1.005, 0.5158, 1.002, 0.5159, 0.7501, 0.5159, 0.7501, 0.5158, 1.002, 0.5136, 1.0, 0.5136, 0.75, 0.5136, 0.75, 0.5136, 1.0, 0.5115, 1.0, 0.5115, 0.75, 0.5079, 0.25, 0.5115, 0.25, 0.5115, 0.5, 0.5079, 0.5, 0.5858, 0.0, 0.5858, 0.25, 0.5826, 0.25, 0.5826, -0.002895, 0.5826, -0.002895, 0.5826, 0.25, 0.5788, 0.25, 0.5788, 0.0, 0.5788, 0.0, 0.5788, 0.25, 0.5746, 0.2501, 0.5746, -0.002845, 0.5746, -0.002845, 0.5746, 0.2501, 0.5711, 0.25, 0.5711, 0.0, 0.7429, 0.435, 0.7406, 0.4287, 0.7306, 0.4441, 0.733, 0.4499, 0.5826, 0.25, 0.5826, 0.5, 0.5788, 0.5, 0.5788, 0.25, 0.5788, 0.25, 0.5788, 0.5, 0.5746, 0.4999, 0.5746, 0.2501, 0.5746, 0.2501, 0.5746, 0.4999, 0.5711, 0.5, 0.5711, 0.25, 0.7406, 0.4287, 0.2454, 0.4316, 0.2557, 0.4468, 0.7306, 0.4441, 0.7306, 0.4441, 0.2557, 0.4468, 0.2585, 0.4646, 0.7281, 0.4622, 0.7281, 0.4622, 0.2585, 0.4646, 0.2532, 0.4824, 0.7336, 0.48, 0.7336, 0.48, 0.2532, 0.4824, 0.2407, 0.4974, 0.7461, 0.495, 0.5858, 0.75, 0.5858, 1.0, 0.5827, 1.003, 0.5826, 0.75, 0.5826, 0.75, 0.5827, 1.003, 0.5788, 1.0, 0.5788, 0.75, 0.5788, 0.75, 0.5788, 1.0, 0.5745, 1.003, 0.5746, 0.7501, 0.5746, 0.7501, 0.5745, 1.003, 0.5711, 1.0, 0.5711, 0.75, 0.5858, 0.0, 0.5882, 0.0, 0.5882, 0.25, 0.5858, 0.25, 0.09825, 0.364, 0.1205, 0.3755, 0.1329, 0.3799, 0.1117, 0.3688, 0.1117, 0.3688, 0.1329, 0.3799, 0.1425, 0.3853, 0.1221, 0.3746, 0.6052, 0.7501, 0.6053, 1.001, 0.6031, 1.0, 0.6031, 0.75, 0.8831, 0.3583, 0.09825, 0.364, 0.1117, 0.3688, 0.8714, 0.3634, 0.8714, 0.3634, 0.1117, 0.3688, 0.1221, 0.3746, 0.8623, 0.3695, 0.8623, 0.3695, 0.1221, 0.3746, 0.1265, 0.3799, 0.8583, 0.3749, 0.8824, 0.3702, 0.8831, 0.3583, 0.8714, 0.3634, 0.8706, 0.3748, 0.8706, 0.3748, 0.8714, 0.3634, 0.8623, 0.3695, 0.8606, 0.3804, 0.6052, 0.2594, 0.6053, 0.5109, 0.6031, 0.5, 0.603, 0.25, 0.612, 0.0, 0.612, 0.25, 0.6086, 0.2501, 0.6084, -0.001217, 0.6084, -0.001217, 0.6086, 0.2501, 0.6052, 0.2594, 0.6052, -0.001134, 0.6052, -0.001134, 0.6052, 0.2594, 0.603, 0.25, 0.6031, 0.0, 0.5976, 0.0, 0.6031, 0.0, 0.603, 0.25, 0.5976, 0.25, 0.7091, 0.7475, 0.7091, 0.5025, 0.875, 0.5007, 0.875, 0.7493, 0.625, 0.0007087, 0.625, 0.2493, 0.6242, 0.25, 0.6242, 0.0, 0.7091, 0.5025, 0.7909, 0.5025, 0.6735, 0.5, 0.8264, 0.5, 0.625, 0.2986, 0.625, 0.4515, 0.6242, 0.5, 0.6242, 0.25, 0.7909, 0.5025, 0.7909, 0.7475, 0.625, 0.7493, 0.625, 0.5007, 0.625, 0.5007, 0.625, 0.7493, 0.6242, 0.75, 0.6242, 0.5, 0.7909, 0.7475, 0.7091, 0.7475, 0.8264, 0.75, 0.6735, 0.75, 0.625, 0.7985, 0.625, 0.9514, 0.6242, 1.0, 0.6242, 0.75, 0.6168, 0.75, 0.6242, 0.75, 0.6242, 1.0, 0.6168, 1.0, 0.01338, 0.4116, 0.01338, 0.2827, 0.9584, 0.2827, 0.9584, 0.4116, 0.375, 0.75, 0.375, 1.0, 0.625, 1.0, 0.625, 0.75, 0.375, 0.0, 0.375, 0.25, 0.625, 0.25, 0.625, 0.0, 0.125, 0.5, 0.125, 0.75, 0.375, 0.75, 0.375, 0.5, 0.375, 0.5, 0.375, 0.75, 0.625, 0.75, 0.625, 0.5, 0.375, 0.25, 0.375, 0.5, 0.625, 0.5, 0.625, 0.25, 0.007014, 0.5397, 0.007014, 0.4108, 0.9521, 0.4108, 0.9521, 0.5397, 0.375, 0.75, 0.375, 1.0, 0.625, 1.0, 0.625, 0.75, 0.375, 0.0, 0.375, 0.25, 0.625, 0.25, 0.625, 0.0, 0.125, 0.5, 0.125, 0.75, 0.375, 0.75, 0.375, 0.5, 0.375, 0.5, 0.375, 0.75, 0.625, 0.75, 0.625, 0.5, 0.375, 0.25, 0.375, 0.5, 0.625, 0.5, 0.625, 0.25, 0.0157, 0.6705, 0.0157, 0.5416, 0.9607, 0.5416, 0.9607, 0.6705, 0.375, 0.75, 0.375, 1.0, 0.625, 1.0, 0.625, 0.75, 0.375, 0.0, 0.375, 0.25, 0.625, 0.25, 0.625, 0.0, 0.125, 0.5, 0.125, 0.75, 0.375, 0.75, 0.375, 0.5, 0.375, 0.5, 0.375, 0.75, 0.625, 0.75, 0.625, 0.5, 0.375, 0.25, 0.375, 0.5, 0.625, 0.5, 0.625, 0.25, 0.0002888, 0.8013, 0.0002888, 0.6725, 0.9453, 0.6725, 0.9453, 0.8013, 0.375, 0.75, 0.375, 1.0, 0.625, 1.0, 0.625, 0.75, 0.375, 0.0, 0.375, 0.25, 0.625, 0.25, 0.625, 0.0, 0.125, 0.5, 0.125, 0.75, 0.375, 0.75, 0.375, 0.5, 0.375, 0.5, 0.375, 0.75, 0.625, 0.75, 0.625, 0.5, 0.375, 0.25, 0.375, 0.5, 0.625, 0.5, 0.625, 0.25, 0.7909, 0.5025, 0.7909, 0.7475, 0.7091, 0.7475, 0.7091, 0.5025, 0.6168, 0.5, 0.6168, 0.75, 0.6242, 0.75, 0.6242, 0.5, 0.4102, 0.5294, 0.8845, 0.5274, 0.8841, 0.5164, 0.4115, 0.5185, 0.1581, 0.7877, 0.1581, 0.3075, 0.07532, 0.3075, 0.07532, 0.7877, 0.6168, 0.25, 0.6168, 0.5, 0.6242, 0.5, 0.6242, 0.25, 0.375, 0.75, 0.375, 1.0, 0.4083, 1.0, 0.4083, 0.75, 0.375, 0.5, 0.375, 0.75, 0.4083, 0.75, 0.4083, 0.5, 0.375, 0.25, 0.375, 0.5, 0.4083, 0.5, 0.4083, 0.25, 0.375, 0.0, 0.375, 0.25, 0.4083, 0.25, 0.4083, 0.0, 0.4083, 0.75, 0.4083, 1.0, 0.4301, 1.0, 0.4301, 0.75, 0.4083, 0.5, 0.4083, 0.75, 0.4301, 0.75, 0.4301, 0.5, 0.4083, 0.25, 0.4083, 0.5, 0.4301, 0.5, 0.4301, 0.25, 0.4083, 0.0, 0.4083, 0.25, 0.4301, 0.25, 0.4301, 0.0, 0.4301, 0.75, 0.4301, 1.0, 0.4519, 1.0, 0.4519, 0.75, 0.4301, 0.5, 0.4301, 0.75, 0.4519, 0.75, 0.4519, 0.5, 0.4301, 0.25, 0.4301, 0.5, 0.4519, 0.5, 0.4519, 0.25, 0.4301, 0.0, 0.4301, 0.25, 0.4519, 0.25, 0.4519, 0.0, 0.4519, 0.75, 0.4519, 1.0, 0.475, 1.0, 0.475, 0.75, 0.4519, 0.5, 0.4519, 0.75, 0.475, 0.75, 0.475, 0.5, 0.4519, 0.25, 0.4519, 0.5, 0.475, 0.5, 0.475, 0.25, 0.4519, 0.0, 0.4519, 0.25, 0.475, 0.25, 0.475, 0.0, 0.475, 0.75, 0.475, 1.0, 0.5079, 1.0, 0.5079, 0.75, 0.43, 0.04705, 0.43, 0.9803, 0.553, 0.9803, 0.553, 0.04705, 0.475, 0.25, 0.475, 0.5, 0.5079, 0.5, 0.5079, 0.25, 0.475, 0.0, 0.475, 0.25, 0.5079, 0.25, 0.5079, 0.0, 0.5858, 0.75, 0.5858, 1.0, 0.5882, 1.0, 0.5882, 0.75, 0.5858, 0.25, 0.5858, 0.5, 0.5882, 0.5, 0.5882, 0.25, 0.5681, 0.75, 0.5681, 1.0, 0.5711, 1.0, 0.5711, 0.75, 0.5681, 0.5, 0.5681, 0.75, 0.5711, 0.75, 0.5711, 0.5, 0.5858, 0.5, 0.5858, 0.75, 0.5882, 0.75, 0.5882, 0.5, 0.5681, 0.25, 0.5681, 0.5, 0.5711, 0.5, 0.5711, 0.25, 0.612, 0.75, 0.612, 1.0, 0.6168, 1.0, 0.6168, 0.75, 0.612, 0.5, 0.612, 0.75, 0.6168, 0.75, 0.6168, 0.5, 0.4237, 0.5331, 0.8727, 0.5313, 0.8845, 0.5274, 0.4102, 0.5294, 0.8727, 0.5313, 0.8725, 0.5352, 0.884, 0.5316, 0.8845, 0.5274, 0.5976, 0.5, 0.5976, 0.75, 0.6031, 0.75, 0.6031, 0.5, 0.5976, 0.25, 0.5976, 0.5, 0.6031, 0.5, 0.603, 0.25, 0.5976, 0.75, 0.5976, 1.0, 0.6031, 1.0, 0.6031, 0.75, 0.5882, 0.0, 0.5882, 0.25, 0.5976, 0.25, 0.5976, 0.0, 0.5882, 0.25, 0.5882, 0.5, 0.5976, 0.5, 0.5976, 0.25, 0.5882, 0.5, 0.5882, 0.75, 0.5976, 0.75, 0.5976, 0.5, 0.5882, 0.75, 0.5882, 1.0, 0.5976, 1.0, 0.5976, 0.75, 0.5312, 0.0, 0.5312, 0.25, 0.5372, 0.25, 0.5372, 0.0, 0.5312, 0.25, 0.5312, 0.5, 0.5372, 0.5, 0.5372, 0.25, 0.5312, 0.5, 0.5312, 0.75, 0.5372, 0.75, 0.5372, 0.5, 0.5312, 0.75, 0.5312, 1.0, 0.5372, 1.0, 0.5372, 0.75, 0.5079, 0.0, 0.5079, 0.25, 0.5115, 0.25, 0.5115, 0.0, 0.5079, 0.75, 0.5079, 1.0, 0.5115, 1.0, 0.5115, 0.75, 0.5681, 0.0, 0.5681, 0.25, 0.5711, 0.25, 0.5711, 0.0, 0.5681, 0.75, 0.5652, 0.75, 0.5652, 0.9995, 0.5681, 1.0, 0.5652, 0.75, 0.5619, 0.7499, 0.562, 0.9979, 0.5652, 0.9995, 0.5619, 0.7499, 0.5584, 0.7498, 0.5585, 0.9956, 0.562, 0.9979, 0.5584, 0.7498, 0.5547, 0.7496, 0.5548, 0.9927, 0.5585, 0.9956, 0.5547, 0.7496, 0.5507, 0.7498, 0.5506, 0.9926, 0.5548, 0.9927, 0.5507, 0.7498, 0.547, 0.7499, 0.5469, 0.9957, 0.5506, 0.9926, 0.547, 0.7499, 0.5434, 0.7499, 0.5434, 0.998, 0.5469, 0.9957, 0.5434, 0.7499, 0.5401, 0.75, 0.5401, 0.9995, 0.5434, 0.998, 0.5401, 0.75, 0.5372, 0.75, 0.5372, 1.0, 0.5401, 0.9995, 0.5681, 0.5, 0.5652, 0.5, 0.5652, 0.75, 0.5681, 0.75, 0.5652, 0.5, 0.5619, 0.5001, 0.5619, 0.7499, 0.5652, 0.75, 0.5619, 0.5001, 0.5584, 0.5002, 0.5584, 0.7498, 0.5619, 0.7499, 0.5584, 0.5002, 0.5547, 0.5004, 0.5547, 0.7496, 0.5584, 0.7498, 0.5547, 0.5004, 0.5507, 0.5003, 0.5507, 0.7498, 0.5547, 0.7496, 0.5507, 0.5003, 0.547, 0.5002, 0.547, 0.7499, 0.5507, 0.7498, 0.547, 0.5002, 0.5434, 0.5001, 0.5434, 0.7499, 0.547, 0.7499, 0.5434, 0.5001, 0.5401, 0.5, 0.5401, 0.75, 0.5434, 0.7499, 0.5401, 0.5, 0.5372, 0.5, 0.5372, 0.75, 0.5401, 0.75, 0.5681, 0.25, 0.5652, 0.25, 0.5652, 0.5, 0.5681, 0.5, 0.5652, 0.25, 0.5619, 0.2499, 0.5619, 0.5001, 0.5652, 0.5, 0.5619, 0.2499, 0.5584, 0.2498, 0.5584, 0.5002, 0.5619, 0.5001, 0.5584, 0.2498, 0.5547, 0.2496, 0.5547, 0.5004, 0.5584, 0.5002, 0.5547, 0.2496, 0.5507, 0.2497, 0.5507, 0.5003, 0.5547, 0.5004, 0.5507, 0.2497, 0.547, 0.2498, 0.547, 0.5002, 0.5507, 0.5003, 0.547, 0.2498, 0.5434, 0.2499, 0.5434, 0.5001, 0.547, 0.5002, 0.5434, 0.2499, 0.5401, 0.25, 0.5401, 0.5, 0.5434, 0.5001, 0.5401, 0.25, 0.5372, 0.25, 0.5372, 0.5, 0.5401, 0.5, 0.5681, 0.0, 0.5652, 0.0005665, 0.5652, 0.25, 0.5681, 0.25, 0.5652, 0.0005665, 0.5619, 0.002216, 0.5619, 0.2499, 0.5652, 0.25, 0.5619, 0.002216, 0.5583, 0.004837, 0.5584, 0.2498, 0.5619, 0.2499, 0.5583, 0.004837, 0.5546, 0.008165, 0.5547, 0.2496, 0.5584, 0.2498, 0.5546, 0.008165, 0.5508, 0.007936, 0.5507, 0.2497, 0.5547, 0.2496, 0.5508, 0.007936, 0.547, 0.004644, 0.547, 0.2498, 0.5507, 0.2497, 0.547, 0.004644, 0.5434, 0.002114, 0.5434, 0.2499, 0.547, 0.2498, 0.5434, 0.002114, 0.5401, 0.0005372, 0.5401, 0.25, 0.5434, 0.2499, 0.5401, 0.0005372, 0.5372, 0.0, 0.5372, 0.25, 0.5401, 0.25, 0.5079, 0.5, 0.5079, 0.75, 0.5115, 0.75, 0.5115, 0.5, 0.5312, 0.0, 0.5296, -0.0005485, 0.5296, 0.25, 0.5312, 0.25, 0.5296, -0.0005485, 0.5277, -0.002186, 0.5277, 0.25, 0.5296, 0.25, 0.5277, -0.002186, 0.5257, -0.004863, 0.5258, 0.2499, 0.5277, 0.25, 0.5257, -0.004863, 0.5236, -0.008375, 0.5237, 0.2497, 0.5258, 0.2499, 0.5236, -0.008375, 0.5212, -0.008123, 0.5209, 0.2499, 0.5237, 0.2497, 0.5212, -0.008123, 0.5185, -0.004734, 0.5184, 0.2501, 0.5209, 0.2499, 0.5185, -0.004734, 0.516, -0.002127, 0.5159, 0.2501, 0.5184, 0.2501, 0.516, -0.002127, 0.5136, -0.0005331, 0.5136, 0.25, 0.5159, 0.2501, 0.5136, -0.0005331, 0.5115, 0.0, 0.5115, 0.25, 0.5136, 0.25, 0.5312, 0.25, 0.5296, 0.25, 0.5296, 0.5, 0.5312, 0.5, 0.5296, 0.25, 0.5277, 0.25, 0.5277, 0.5, 0.5296, 0.5, 0.5277, 0.25, 0.5258, 0.2499, 0.5258, 0.5001, 0.5277, 0.5, 0.5258, 0.2499, 0.5237, 0.2497, 0.5237, 0.5003, 0.5258, 0.5001, 0.5237, 0.2497, 0.5209, 0.2499, 0.5209, 0.5001, 0.5237, 0.5003, 0.5209, 0.2499, 0.5184, 0.2501, 0.5184, 0.4999, 0.5209, 0.5001, 0.5184, 0.2501, 0.5159, 0.2501, 0.5159, 0.4999, 0.5184, 0.4999, 0.5159, 0.2501, 0.5136, 0.25, 0.5136, 0.5, 0.5159, 0.4999, 0.5136, 0.25, 0.5115, 0.25, 0.5115, 0.5, 0.5136, 0.5, 0.5312, 0.5, 0.5296, 0.5, 0.5296, 0.75, 0.5312, 0.75, 0.5296, 0.5, 0.5277, 0.5, 0.5277, 0.75, 0.5296, 0.75, 0.5277, 0.5, 0.5258, 0.5001, 0.5258, 0.7499, 0.5277, 0.75, 0.5258, 0.5001, 0.5237, 0.5003, 0.5237, 0.7497, 0.5258, 0.7499, 0.5237, 0.5003, 0.5209, 0.5001, 0.5209, 0.7499, 0.5237, 0.7497, 0.5209, 0.5001, 0.5184, 0.4999, 0.5184, 0.7501, 0.5209, 0.7499, 0.5184, 0.4999, 0.5159, 0.4999, 0.5159, 0.7501, 0.5184, 0.7501, 0.5159, 0.4999, 0.5136, 0.5, 0.5136, 0.75, 0.5159, 0.7501, 0.5136, 0.5, 0.5115, 0.5, 0.5115, 0.75, 0.5136, 0.75, 0.5312, 0.75, 0.5296, 0.75, 0.5296, 1.001, 0.5312, 1.0, 0.5296, 0.75, 0.5277, 0.75, 0.5278, 1.002, 0.5296, 1.001, 0.5277, 0.75, 0.5258, 0.7499, 0.5258, 1.005, 0.5278, 1.002, 0.5258, 0.7499, 0.5237, 0.7497, 0.5238, 1.009, 0.5258, 1.005, 0.5237, 0.7497, 0.5209, 0.7499, 0.5207, 1.008, 0.5238, 1.009, 0.5209, 0.7499, 0.5184, 0.7501, 0.5182, 1.005, 0.5207, 1.008, 0.5184, 0.7501, 0.5159, 0.7501, 0.5158, 1.002, 0.5182, 1.005, 0.5159, 0.7501, 0.5136, 0.75, 0.5136, 1.0, 0.5158, 1.002, 0.5136, 0.75, 0.5115, 0.75, 0.5115, 1.0, 0.5136, 1.0, 0.5079, 0.25, 0.5079, 0.5, 0.5115, 0.5, 0.5115, 0.25, 0.5858, 0.0, 0.5826, -0.002895, 0.5826, 0.25, 0.5858, 0.25, 0.5826, -0.002895, 0.5788, 0.0, 0.5788, 0.25, 0.5826, 0.25, 0.5788, 0.0, 0.5746, -0.002845, 0.5746, 0.2501, 0.5788, 0.25, 0.5746, -0.002845, 0.5711, 0.0, 0.5711, 0.25, 0.5746, 0.2501, 0.5858, 0.25, 0.5826, 0.25, 0.5826, 0.5, 0.5858, 0.5, 0.5826, 0.25, 0.5788, 0.25, 0.5788, 0.5, 0.5826, 0.5, 0.5788, 0.25, 0.5746, 0.2501, 0.5746, 0.4999, 0.5788, 0.5, 0.5746, 0.2501, 0.5711, 0.25, 0.5711, 0.5, 0.5746, 0.4999, 0.5858, 0.5, 0.5826, 0.5, 0.5826, 0.75, 0.5858, 0.75, 0.5826, 0.5, 0.5788, 0.5, 0.5788, 0.75, 0.5826, 0.75, 0.5788, 0.5, 0.5746, 0.4999, 0.5746, 0.7501, 0.5788, 0.75, 0.5746, 0.4999, 0.5711, 0.5, 0.5711, 0.75, 0.5746, 0.7501, 0.5858, 0.75, 0.5826, 0.75, 0.5827, 1.003, 0.5858, 1.0, 0.5826, 0.75, 0.5788, 0.75, 0.5788, 1.0, 0.5827, 1.003, 0.5788, 0.75, 0.5746, 0.7501, 0.5745, 1.003, 0.5788, 1.0, 0.5746, 0.7501, 0.5711, 0.75, 0.5711, 1.0, 0.5745, 1.003, 0.5858, 0.0, 0.5858, 0.25, 0.5882, 0.25, 0.5882, 0.0, 0.612, 0.75, 0.6086, 0.7503, 0.6088, 1.001, 0.612, 1.0, 0.6086, 0.7503, 0.6052, 0.7501, 0.6053, 1.001, 0.6088, 1.001, 0.6052, 0.7501, 0.6031, 0.75, 0.6031, 1.0, 0.6053, 1.001, 0.612, 0.5, 0.6086, 0.4998, 0.6086, 0.7503, 0.612, 0.75, 0.6086, 0.4998, 0.6053, 0.5109, 0.6052, 0.7501, 0.6086, 0.7503, 0.6053, 0.5109, 0.6031, 0.5, 0.6031, 0.75, 0.6052, 0.7501, 0.8727, 0.5313, 0.8658, 0.5341, 0.8659, 0.5378, 0.8725, 0.5352, 0.6086, 0.2501, 0.6052, 0.2594, 0.6053, 0.5109, 0.6086, 0.4998, 0.6052, 0.2594, 0.603, 0.25, 0.6031, 0.5, 0.6053, 0.5109, 0.4237, 0.5331, 0.4314, 0.5358, 0.8658, 0.5341, 0.8727, 0.5313, 0.6084, -0.001217, 0.6052, -0.001134, 0.6052, 0.2594, 0.6086, 0.2501, 0.6052, -0.001134, 0.6031, 0.0, 0.603, 0.25, 0.6052, 0.2594, 0.5976, 0.0, 0.5976, 0.25, 0.603, 0.25, 0.6031, 0.0, 0.7091, 0.7475, 0.875, 0.7493, 0.875, 0.5007, 0.7091, 0.5025, 0.625, 0.0007087, 0.6242, 0.0, 0.6242, 0.25, 0.625, 0.2493, 0.7091, 0.5025, 0.8264, 0.5, 0.6735, 0.5, 0.7909, 0.5025, 0.625, 0.2986, 0.6242, 0.25, 0.6242, 0.5, 0.625, 0.4515, 0.7909, 0.5025, 0.625, 0.5007, 0.625, 0.7493, 0.7909, 0.7475, 0.625, 0.5007, 0.6242, 0.5, 0.6242, 0.75, 0.625, 0.7493, 0.7909, 0.7475, 0.6735, 0.75, 0.8264, 0.75, 0.7091, 0.7475, 0.625, 0.7985, 0.6242, 0.75, 0.6242, 1.0, 0.625, 0.9514, 0.6168, 0.75, 0.6168, 1.0, 0.6242, 1.0, 0.6242, 0.75])
me_cube.materials.append(mat_material)
me_cube.use_remesh_preserve_volume = False
me_cube.use_remesh_preserve_attributes = False
me_cube.use_mirror_vertex_groups = False
me_cube.update()

# ---- objects
ob_cube = bpy.data.objects.new('Cube', me_cube)

# ---- transforms, parenting, visibility, modifiers, constraints
ob_cube.location = (0.0, 0.0, 0.0)
ob_cube.scale = (2.2, 0.3, 0.08)
ob_cube.lock_rotations_4d = False
ob_cube.empty_display_type = 'ARROWS'
ob_cube.lineart.crease_threshold = 0.0

# ---- collection membership
col_collection.objects.link(ob_cube)

# ---- scene / render settings (as saved in the file)
scene.frame_start = 1; scene.frame_end = 250; scene.frame_set(1)
scene.render.engine = 'BLENDER_EEVEE_NEXT'
scene.cycles.use_denoising = False
scene.cycles.samples = 128
scene.cycles.sampling_pattern = 'TABULATED_SOBOL'
scene.cycles.use_adaptive_sampling = False
scene.cycles.use_light_tree = False
scene.view_settings.view_transform = 'Filmic'
bpy.context.view_layer.update()

# ---- added for rendering (the .blend has no active camera and no usable light): camera, sun
cam_auto = bpy.data.cameras.new('AutoCamera')
cam_auto.lens = 50.0
cam_auto.sensor_width = 36.0
cam_auto.clip_end = 1000.0
ob_auto_camera = bpy.data.objects.new('AutoCamera', cam_auto)
scene.collection.objects.link(ob_auto_camera)
ob_auto_camera.location = (6.60334, -9.06014, 6.14309)
ob_auto_camera.rotation_euler = (1.09748, -7.21219e-08, 0.694738)
scene.camera = ob_auto_camera
light_auto_sun = bpy.data.lights.new('AutoSun', 'SUN')
light_auto_sun.energy = 3.0
light_auto_sun.angle = 0.0523599
ob_auto_sun = bpy.data.objects.new('AutoSun', light_auto_sun)
scene.collection.objects.link(ob_auto_sun)
ob_auto_sun.rotation_euler = (0.872665, 0.174533, 0.523599)
bpy.context.view_layer.update()
